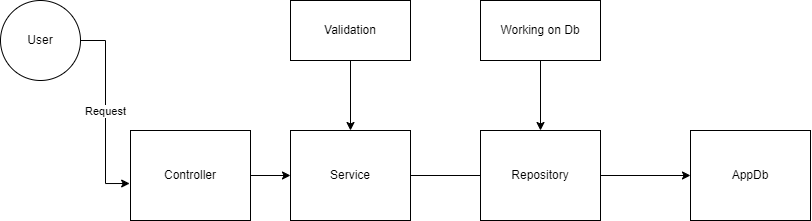

The diagram above was exported from draw.io. Its source (the exported page's mxGraphModel, read from the mxfile embedded in the PNG):
<mxGraphModel dx="1775" dy="506" grid="1" gridSize="10" guides="1" tooltips="1" connect="1" arrows="1" fold="1" page="1" pageScale="1" pageWidth="850" pageHeight="1100" math="0" shadow="0">
  <root>
    <mxCell id="0" />
    <mxCell id="1" parent="0" />
    <mxCell id="JpMlaYYgOp53pWP98r5R-8" value="" style="edgeStyle=orthogonalEdgeStyle;rounded=0;orthogonalLoop=1;jettySize=auto;html=1;" edge="1" parent="1" source="JpMlaYYgOp53pWP98r5R-1" target="JpMlaYYgOp53pWP98r5R-4">
      <mxGeometry relative="1" as="geometry" />
    </mxCell>
    <mxCell id="JpMlaYYgOp53pWP98r5R-1" value="Controller" style="rounded=0;whiteSpace=wrap;html=1;" vertex="1" parent="1">
      <mxGeometry x="120" y="290" width="120" height="90" as="geometry" />
    </mxCell>
    <mxCell id="JpMlaYYgOp53pWP98r5R-3" value="AppDb" style="rounded=0;whiteSpace=wrap;html=1;" vertex="1" parent="1">
      <mxGeometry x="680" y="290" width="120" height="90" as="geometry" />
    </mxCell>
    <mxCell id="JpMlaYYgOp53pWP98r5R-9" value="" style="edgeStyle=orthogonalEdgeStyle;rounded=0;orthogonalLoop=1;jettySize=auto;html=1;" edge="1" parent="1" source="JpMlaYYgOp53pWP98r5R-4" target="JpMlaYYgOp53pWP98r5R-3">
      <mxGeometry relative="1" as="geometry" />
    </mxCell>
    <mxCell id="JpMlaYYgOp53pWP98r5R-4" value="Service" style="rounded=0;whiteSpace=wrap;html=1;" vertex="1" parent="1">
      <mxGeometry x="280" y="290" width="120" height="90" as="geometry" />
    </mxCell>
    <mxCell id="JpMlaYYgOp53pWP98r5R-5" value="User" style="ellipse;whiteSpace=wrap;html=1;" vertex="1" parent="1">
      <mxGeometry x="-10" y="160" width="80" height="80" as="geometry" />
    </mxCell>
    <mxCell id="JpMlaYYgOp53pWP98r5R-6" value="Request" style="edgeStyle=orthogonalEdgeStyle;rounded=0;orthogonalLoop=1;jettySize=auto;html=1;entryX=-0.007;entryY=0.589;entryDx=0;entryDy=0;entryPerimeter=0;" edge="1" parent="1" source="JpMlaYYgOp53pWP98r5R-5" target="JpMlaYYgOp53pWP98r5R-1">
      <mxGeometry relative="1" as="geometry" />
    </mxCell>
    <mxCell id="JpMlaYYgOp53pWP98r5R-16" value="" style="edgeStyle=orthogonalEdgeStyle;rounded=0;orthogonalLoop=1;jettySize=auto;html=1;" edge="1" parent="1" source="JpMlaYYgOp53pWP98r5R-10" target="JpMlaYYgOp53pWP98r5R-4">
      <mxGeometry relative="1" as="geometry" />
    </mxCell>
    <mxCell id="JpMlaYYgOp53pWP98r5R-10" value="Validation" style="rounded=0;whiteSpace=wrap;html=1;" vertex="1" parent="1">
      <mxGeometry x="280" y="160" width="120" height="60" as="geometry" />
    </mxCell>
    <mxCell id="JpMlaYYgOp53pWP98r5R-15" style="edgeStyle=orthogonalEdgeStyle;rounded=0;orthogonalLoop=1;jettySize=auto;html=1;" edge="1" parent="1" source="JpMlaYYgOp53pWP98r5R-11" target="JpMlaYYgOp53pWP98r5R-14">
      <mxGeometry relative="1" as="geometry" />
    </mxCell>
    <mxCell id="JpMlaYYgOp53pWP98r5R-11" value="Working on Db" style="rounded=0;whiteSpace=wrap;html=1;" vertex="1" parent="1">
      <mxGeometry x="470" y="160" width="120" height="60" as="geometry" />
    </mxCell>
    <mxCell id="JpMlaYYgOp53pWP98r5R-14" value="Repository" style="rounded=0;whiteSpace=wrap;html=1;" vertex="1" parent="1">
      <mxGeometry x="470" y="290" width="120" height="90" as="geometry" />
    </mxCell>
  </root>
</mxGraphModel>